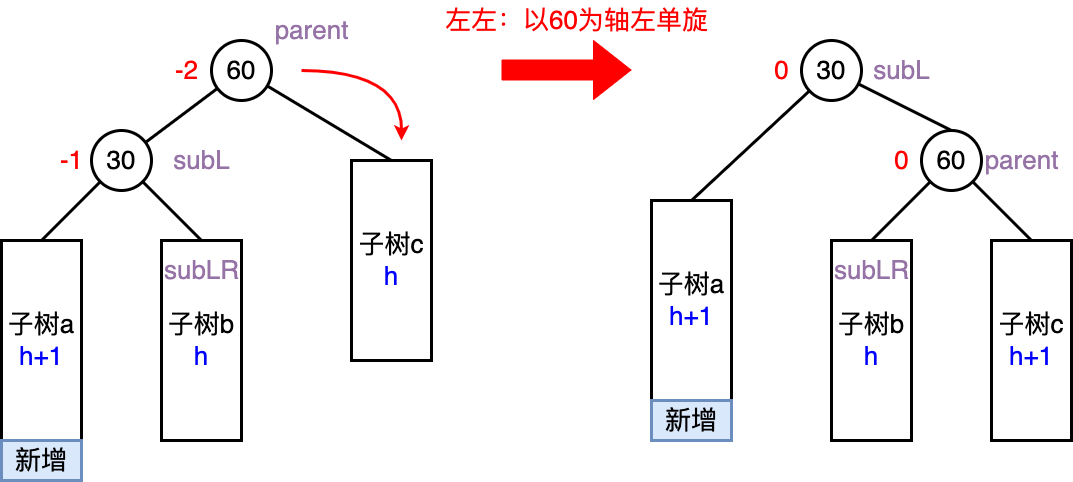

The diagram above was exported from draw.io. Its source (the exported page's mxGraphModel, read from the mxfile embedded in the PNG):
<mxGraphModel dx="248" dy="376" grid="1" gridSize="10" guides="1" tooltips="1" connect="1" arrows="1" fold="1" page="0" pageScale="1" pageWidth="827" pageHeight="1169" background="#ffffff" math="0" shadow="0">
  <root>
    <mxCell id="0" />
    <mxCell id="1" parent="0" />
    <mxCell id="vK5sNjhwSAPepivMWjb9-15" style="rounded=0;orthogonalLoop=1;jettySize=auto;html=1;endArrow=none;endFill=0;strokeWidth=3;entryX=0.5;entryY=0;entryDx=0;entryDy=0;" parent="1" source="vK5sNjhwSAPepivMWjb9-1" target="vK5sNjhwSAPepivMWjb9-11" edge="1">
      <mxGeometry relative="1" as="geometry" />
    </mxCell>
    <mxCell id="bXs7Ht5T77qiY6BAR-g9-9" style="rounded=0;orthogonalLoop=1;jettySize=auto;html=1;endArrow=none;endFill=0;strokeWidth=3;entryX=0.5;entryY=0;entryDx=0;entryDy=0;" parent="1" source="vK5sNjhwSAPepivMWjb9-1" target="bXs7Ht5T77qiY6BAR-g9-1" edge="1">
      <mxGeometry relative="1" as="geometry" />
    </mxCell>
    <mxCell id="vK5sNjhwSAPepivMWjb9-1" value="&lt;font style=&quot;font-size: 26px;&quot;&gt;30&lt;/font&gt;" style="ellipse;whiteSpace=wrap;html=1;aspect=fixed;strokeWidth=3;" parent="1" vertex="1">
      <mxGeometry x="1640" y="480" width="60" height="60" as="geometry" />
    </mxCell>
    <mxCell id="bXs7Ht5T77qiY6BAR-g9-10" style="rounded=0;orthogonalLoop=1;jettySize=auto;html=1;endArrow=none;endFill=0;strokeWidth=3;entryX=0.5;entryY=0;entryDx=0;entryDy=0;" parent="1" source="vK5sNjhwSAPepivMWjb9-11" target="bXs7Ht5T77qiY6BAR-g9-2" edge="1">
      <mxGeometry relative="1" as="geometry" />
    </mxCell>
    <mxCell id="bXs7Ht5T77qiY6BAR-g9-11" style="rounded=0;orthogonalLoop=1;jettySize=auto;html=1;endArrow=none;endFill=0;strokeWidth=3;entryX=0.5;entryY=0;entryDx=0;entryDy=0;" parent="1" source="vK5sNjhwSAPepivMWjb9-11" target="bXs7Ht5T77qiY6BAR-g9-3" edge="1">
      <mxGeometry relative="1" as="geometry" />
    </mxCell>
    <mxCell id="vK5sNjhwSAPepivMWjb9-11" value="&lt;font style=&quot;font-size: 26px;&quot;&gt;60&lt;/font&gt;" style="ellipse;whiteSpace=wrap;html=1;aspect=fixed;strokeWidth=3;" parent="1" vertex="1">
      <mxGeometry x="1760" y="570" width="60" height="60" as="geometry" />
    </mxCell>
    <mxCell id="bXs7Ht5T77qiY6BAR-g9-1" value="&lt;font style=&quot;font-size: 26px;&quot;&gt;子树a&lt;br&gt;&lt;font color=&quot;#0000ff&quot;&gt;h+1&lt;/font&gt;&lt;br&gt;&lt;/font&gt;" style="rounded=0;whiteSpace=wrap;html=1;strokeWidth=3;" parent="1" vertex="1">
      <mxGeometry x="1490" y="640" width="80" height="200" as="geometry" />
    </mxCell>
    <mxCell id="bXs7Ht5T77qiY6BAR-g9-2" value="&lt;font style=&quot;font-size: 26px;&quot;&gt;子树b&lt;br&gt;&lt;font color=&quot;#0000ff&quot;&gt;h&lt;/font&gt;&lt;br&gt;&lt;/font&gt;" style="rounded=0;whiteSpace=wrap;html=1;strokeWidth=3;" parent="1" vertex="1">
      <mxGeometry x="1670" y="680" width="80" height="200" as="geometry" />
    </mxCell>
    <mxCell id="bXs7Ht5T77qiY6BAR-g9-3" value="&lt;font style=&quot;font-size: 26px;&quot;&gt;子树c&lt;br&gt;&lt;font color=&quot;#0000ff&quot;&gt;h+1&lt;/font&gt;&lt;br&gt;&lt;/font&gt;" style="rounded=0;whiteSpace=wrap;html=1;strokeWidth=3;" parent="1" vertex="1">
      <mxGeometry x="1830" y="680" width="80" height="200" as="geometry" />
    </mxCell>
    <mxCell id="bXs7Ht5T77qiY6BAR-g9-7" value="&lt;font style=&quot;font-size: 26px;&quot;&gt;新增&lt;/font&gt;" style="rounded=0;whiteSpace=wrap;html=1;fillColor=#dae8fc;strokeColor=#6c8ebf;strokeWidth=3;" parent="1" vertex="1">
      <mxGeometry x="1490" y="840" width="80" height="40" as="geometry" />
    </mxCell>
    <mxCell id="bXs7Ht5T77qiY6BAR-g9-12" value="&lt;font color=&quot;#ff0000&quot;&gt;&lt;span style=&quot;font-size: 26px;&quot;&gt;0&lt;/span&gt;&lt;/font&gt;" style="text;html=1;align=center;verticalAlign=middle;resizable=0;points=[];autosize=1;strokeColor=none;fillColor=none;" parent="1" vertex="1">
      <mxGeometry x="1600" y="490" width="40" height="40" as="geometry" />
    </mxCell>
    <mxCell id="bXs7Ht5T77qiY6BAR-g9-13" value="&lt;font color=&quot;#ff0000&quot; style=&quot;font-size: 26px;&quot;&gt;0&lt;/font&gt;" style="text;html=1;align=center;verticalAlign=middle;resizable=0;points=[];autosize=1;strokeColor=none;fillColor=none;" parent="1" vertex="1">
      <mxGeometry x="1720" y="580" width="40" height="40" as="geometry" />
    </mxCell>
    <mxCell id="bXs7Ht5T77qiY6BAR-g9-14" value="&lt;font color=&quot;#9673a6&quot;&gt;&lt;span style=&quot;font-size: 26px;&quot;&gt;subL&lt;/span&gt;&lt;/font&gt;" style="text;html=1;align=center;verticalAlign=middle;resizable=0;points=[];autosize=1;strokeColor=none;fillColor=none;" parent="1" vertex="1">
      <mxGeometry x="1700" y="490" width="80" height="40" as="geometry" />
    </mxCell>
    <mxCell id="bXs7Ht5T77qiY6BAR-g9-15" value="&lt;font color=&quot;#9673a6&quot; style=&quot;font-size: 26px;&quot;&gt;parent&lt;/font&gt;" style="text;html=1;align=center;verticalAlign=middle;resizable=0;points=[];autosize=1;strokeColor=none;fillColor=none;" parent="1" vertex="1">
      <mxGeometry x="1810" y="580" width="100" height="40" as="geometry" />
    </mxCell>
    <mxCell id="bXs7Ht5T77qiY6BAR-g9-16" value="&lt;font color=&quot;#9673a6&quot;&gt;&lt;span style=&quot;font-size: 26px;&quot;&gt;subLR&lt;/span&gt;&lt;/font&gt;" style="text;html=1;align=center;verticalAlign=middle;resizable=0;points=[];autosize=1;strokeColor=none;fillColor=none;" parent="1" vertex="1">
      <mxGeometry x="1660" y="690" width="100" height="40" as="geometry" />
    </mxCell>
    <mxCell id="bXs7Ht5T77qiY6BAR-g9-23" style="rounded=0;orthogonalLoop=1;jettySize=auto;html=1;endArrow=none;endFill=0;strokeWidth=3;" parent="1" source="bXs7Ht5T77qiY6BAR-g9-25" target="bXs7Ht5T77qiY6BAR-g9-28" edge="1">
      <mxGeometry relative="1" as="geometry" />
    </mxCell>
    <mxCell id="bXs7Ht5T77qiY6BAR-g9-24" style="rounded=0;orthogonalLoop=1;jettySize=auto;html=1;endArrow=none;endFill=0;strokeWidth=3;entryX=0.5;entryY=0;entryDx=0;entryDy=0;" parent="1" source="bXs7Ht5T77qiY6BAR-g9-25" target="bXs7Ht5T77qiY6BAR-g9-29" edge="1">
      <mxGeometry relative="1" as="geometry" />
    </mxCell>
    <mxCell id="bXs7Ht5T77qiY6BAR-g9-40" style="rounded=0;orthogonalLoop=1;jettySize=auto;html=1;entryX=0.5;entryY=0;entryDx=0;entryDy=0;endArrow=none;endFill=0;strokeWidth=3;" parent="1" source="bXs7Ht5T77qiY6BAR-g9-25" target="bXs7Ht5T77qiY6BAR-g9-30" edge="1">
      <mxGeometry relative="1" as="geometry" />
    </mxCell>
    <mxCell id="bXs7Ht5T77qiY6BAR-g9-25" value="&lt;font style=&quot;font-size: 26px;&quot;&gt;30&lt;/font&gt;" style="ellipse;whiteSpace=wrap;html=1;aspect=fixed;strokeWidth=3;" parent="1" vertex="1">
      <mxGeometry x="930" y="570" width="60" height="60" as="geometry" />
    </mxCell>
    <mxCell id="bXs7Ht5T77qiY6BAR-g9-27" style="rounded=0;orthogonalLoop=1;jettySize=auto;html=1;endArrow=none;endFill=0;strokeWidth=3;entryX=0.5;entryY=0;entryDx=0;entryDy=0;" parent="1" source="bXs7Ht5T77qiY6BAR-g9-28" target="bXs7Ht5T77qiY6BAR-g9-31" edge="1">
      <mxGeometry relative="1" as="geometry" />
    </mxCell>
    <mxCell id="bXs7Ht5T77qiY6BAR-g9-28" value="&lt;font style=&quot;font-size: 26px;&quot;&gt;60&lt;/font&gt;" style="ellipse;whiteSpace=wrap;html=1;aspect=fixed;strokeWidth=3;" parent="1" vertex="1">
      <mxGeometry x="1050" y="480" width="60" height="60" as="geometry" />
    </mxCell>
    <mxCell id="bXs7Ht5T77qiY6BAR-g9-29" value="&lt;font style=&quot;font-size: 26px;&quot;&gt;子树a&lt;br&gt;&lt;font color=&quot;#0000ff&quot;&gt;h+1&lt;/font&gt;&lt;br&gt;&lt;/font&gt;" style="rounded=0;whiteSpace=wrap;html=1;strokeWidth=3;" parent="1" vertex="1">
      <mxGeometry x="840" y="680" width="80" height="200" as="geometry" />
    </mxCell>
    <mxCell id="bXs7Ht5T77qiY6BAR-g9-30" value="&lt;font style=&quot;font-size: 26px;&quot;&gt;子树b&lt;br&gt;&lt;font color=&quot;#0000ff&quot;&gt;h&lt;/font&gt;&lt;br&gt;&lt;/font&gt;" style="rounded=0;whiteSpace=wrap;html=1;strokeWidth=3;" parent="1" vertex="1">
      <mxGeometry x="1000" y="680" width="80" height="200" as="geometry" />
    </mxCell>
    <mxCell id="bXs7Ht5T77qiY6BAR-g9-31" value="&lt;font style=&quot;font-size: 26px;&quot;&gt;子树c&lt;br&gt;&lt;font color=&quot;#0000ff&quot;&gt;h&lt;/font&gt;&lt;br&gt;&lt;/font&gt;" style="rounded=0;whiteSpace=wrap;html=1;strokeWidth=3;" parent="1" vertex="1">
      <mxGeometry x="1190" y="600" width="80" height="200" as="geometry" />
    </mxCell>
    <mxCell id="bXs7Ht5T77qiY6BAR-g9-32" value="&lt;font style=&quot;font-size: 26px;&quot;&gt;新增&lt;/font&gt;" style="rounded=0;whiteSpace=wrap;html=1;fillColor=#dae8fc;strokeColor=#6c8ebf;strokeWidth=3;" parent="1" vertex="1">
      <mxGeometry x="840" y="880" width="80" height="40" as="geometry" />
    </mxCell>
    <mxCell id="bXs7Ht5T77qiY6BAR-g9-33" value="&lt;font color=&quot;#ff0000&quot; style=&quot;font-size: 26px;&quot;&gt;-1&lt;/font&gt;" style="text;html=1;align=center;verticalAlign=middle;resizable=0;points=[];autosize=1;strokeColor=none;fillColor=none;" parent="1" vertex="1">
      <mxGeometry x="885" y="580" width="50" height="40" as="geometry" />
    </mxCell>
    <mxCell id="bXs7Ht5T77qiY6BAR-g9-34" value="&lt;font color=&quot;#ff0000&quot; style=&quot;font-size: 26px;&quot;&gt;-2&lt;/font&gt;" style="text;html=1;align=center;verticalAlign=middle;resizable=0;points=[];autosize=1;strokeColor=none;fillColor=none;" parent="1" vertex="1">
      <mxGeometry x="1000" y="490" width="50" height="40" as="geometry" />
    </mxCell>
    <mxCell id="bXs7Ht5T77qiY6BAR-g9-35" value="&lt;font color=&quot;#9673a6&quot; style=&quot;font-size: 26px;&quot;&gt;subL&lt;/font&gt;" style="text;html=1;align=center;verticalAlign=middle;resizable=0;points=[];autosize=1;strokeColor=none;fillColor=none;" parent="1" vertex="1">
      <mxGeometry x="1000" y="580" width="80" height="40" as="geometry" />
    </mxCell>
    <mxCell id="bXs7Ht5T77qiY6BAR-g9-36" value="&lt;font color=&quot;#9673a6&quot; style=&quot;font-size: 26px;&quot;&gt;parent&lt;/font&gt;" style="text;html=1;align=center;verticalAlign=middle;resizable=0;points=[];autosize=1;strokeColor=none;fillColor=none;" parent="1" vertex="1">
      <mxGeometry x="1100" y="450" width="100" height="40" as="geometry" />
    </mxCell>
    <mxCell id="bXs7Ht5T77qiY6BAR-g9-37" value="&lt;font color=&quot;#9673a6&quot; style=&quot;font-size: 26px;&quot;&gt;subLR&lt;/font&gt;" style="text;html=1;align=center;verticalAlign=middle;resizable=0;points=[];autosize=1;strokeColor=none;fillColor=none;" parent="1" vertex="1">
      <mxGeometry x="990" y="690" width="100" height="40" as="geometry" />
    </mxCell>
    <mxCell id="bXs7Ht5T77qiY6BAR-g9-41" value="" style="shape=flexArrow;endArrow=classic;html=1;rounded=0;strokeColor=#FF0000;fillColor=#FF0000;endWidth=38;endSize=12.17;width=20;" parent="1" edge="1">
      <mxGeometry width="50" height="50" relative="1" as="geometry">
        <mxPoint x="1340" y="509.5" as="sourcePoint" />
        <mxPoint x="1470" y="509.5" as="targetPoint" />
      </mxGeometry>
    </mxCell>
    <mxCell id="bXs7Ht5T77qiY6BAR-g9-42" value="&lt;font color=&quot;#ff0000&quot; style=&quot;font-size: 26px;&quot;&gt;左左：以60为轴左单旋&lt;/font&gt;" style="text;html=1;align=center;verticalAlign=middle;resizable=0;points=[];autosize=1;strokeColor=none;fillColor=none;" parent="1" vertex="1">
      <mxGeometry x="1270" y="440" width="290" height="40" as="geometry" />
    </mxCell>
    <mxCell id="RR2Y7iRzQO0Dwd89EMxO-2" value="" style="endArrow=classic;html=1;rounded=0;edgeStyle=orthogonalEdgeStyle;curved=1;strokeWidth=3;strokeColor=#FF0000;" edge="1" parent="1">
      <mxGeometry width="50" height="50" relative="1" as="geometry">
        <mxPoint x="1140" y="510" as="sourcePoint" />
        <mxPoint x="1240" y="580" as="targetPoint" />
      </mxGeometry>
    </mxCell>
  </root>
</mxGraphModel>